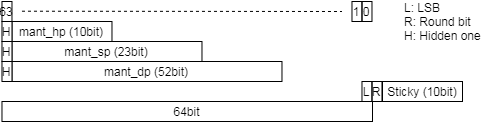

The diagram above was exported from draw.io. Its source (the exported page's mxGraphModel, read from the mxfile embedded in the PNG):
<mxGraphModel dx="1016" dy="-417" grid="1" gridSize="10" guides="1" tooltips="1" connect="1" arrows="1" fold="1" page="1" pageScale="1" pageWidth="827" pageHeight="1169" math="0" shadow="0">
  <root>
    <mxCell id="0" />
    <mxCell id="1" parent="0" />
    <mxCell id="2" value="L: LSB&lt;br&gt;R: Round bit&lt;br&gt;H: Hidden one" style="text;html=1;strokeColor=none;fillColor=none;align=left;verticalAlign=middle;whiteSpace=wrap;rounded=0;" vertex="1" parent="1">
      <mxGeometry x="1360" y="1520" width="80" height="40" as="geometry" />
    </mxCell>
    <mxCell id="3" value="mant_hp (10bit)" style="rounded=0;whiteSpace=wrap;html=1;" vertex="1" parent="1">
      <mxGeometry x="969.48" y="1540" width="100" height="20" as="geometry" />
    </mxCell>
    <mxCell id="4" value="mant_sp (23bit)" style="rounded=0;whiteSpace=wrap;html=1;" vertex="1" parent="1">
      <mxGeometry x="969.48" y="1560" width="190" height="20" as="geometry" />
    </mxCell>
    <mxCell id="5" value="mant_dp (52bit)" style="rounded=0;whiteSpace=wrap;html=1;" vertex="1" parent="1">
      <mxGeometry x="969.48" y="1580" width="270" height="20" as="geometry" />
    </mxCell>
    <mxCell id="6" value="H" style="rounded=0;whiteSpace=wrap;html=1;" vertex="1" parent="1">
      <mxGeometry x="959.48" y="1580" width="10" height="20" as="geometry" />
    </mxCell>
    <mxCell id="7" value="H" style="rounded=0;whiteSpace=wrap;html=1;" vertex="1" parent="1">
      <mxGeometry x="959.48" y="1560" width="10" height="20" as="geometry" />
    </mxCell>
    <mxCell id="8" value="H" style="rounded=0;whiteSpace=wrap;html=1;" vertex="1" parent="1">
      <mxGeometry x="959.48" y="1540" width="10" height="20" as="geometry" />
    </mxCell>
    <mxCell id="9" value="63" style="text;html=1;fillColor=none;align=center;verticalAlign=middle;whiteSpace=wrap;rounded=0;strokeColor=#000000;" vertex="1" parent="1">
      <mxGeometry x="959.48" y="1520" width="10" height="20" as="geometry" />
    </mxCell>
    <mxCell id="10" value="" style="endArrow=none;dashed=1;html=1;" edge="1" parent="1">
      <mxGeometry width="50" height="50" relative="1" as="geometry">
        <mxPoint x="979.48" y="1529.71" as="sourcePoint" />
        <mxPoint x="1299.48" y="1530" as="targetPoint" />
      </mxGeometry>
    </mxCell>
    <mxCell id="11" value="0" style="text;html=1;fillColor=none;align=center;verticalAlign=middle;whiteSpace=wrap;rounded=0;strokeColor=#000000;" vertex="1" parent="1">
      <mxGeometry x="1319.48" y="1520" width="10" height="20" as="geometry" />
    </mxCell>
    <mxCell id="12" value="1" style="text;html=1;fillColor=none;align=center;verticalAlign=middle;whiteSpace=wrap;rounded=0;strokeColor=#000000;" vertex="1" parent="1">
      <mxGeometry x="1309.48" y="1520" width="10" height="20" as="geometry" />
    </mxCell>
    <mxCell id="13" value="L" style="text;html=1;fillColor=none;align=center;verticalAlign=middle;whiteSpace=wrap;rounded=0;strokeColor=#000000;" vertex="1" parent="1">
      <mxGeometry x="1319.48" y="1600" width="10" height="20" as="geometry" />
    </mxCell>
    <mxCell id="14" value="R" style="text;html=1;fillColor=none;align=center;verticalAlign=middle;whiteSpace=wrap;rounded=0;strokeColor=#000000;" vertex="1" parent="1">
      <mxGeometry x="1329.48" y="1600" width="10" height="20" as="geometry" />
    </mxCell>
    <mxCell id="15" value="Sticky (10bit)" style="text;html=1;fillColor=none;align=center;verticalAlign=middle;whiteSpace=wrap;rounded=0;strokeColor=#000000;" vertex="1" parent="1">
      <mxGeometry x="1340" y="1600" width="80" height="20" as="geometry" />
    </mxCell>
    <mxCell id="16" value="64bit" style="rounded=0;whiteSpace=wrap;html=1;" vertex="1" parent="1">
      <mxGeometry x="959.48" y="1620" width="370.52" height="20" as="geometry" />
    </mxCell>
  </root>
</mxGraphModel>